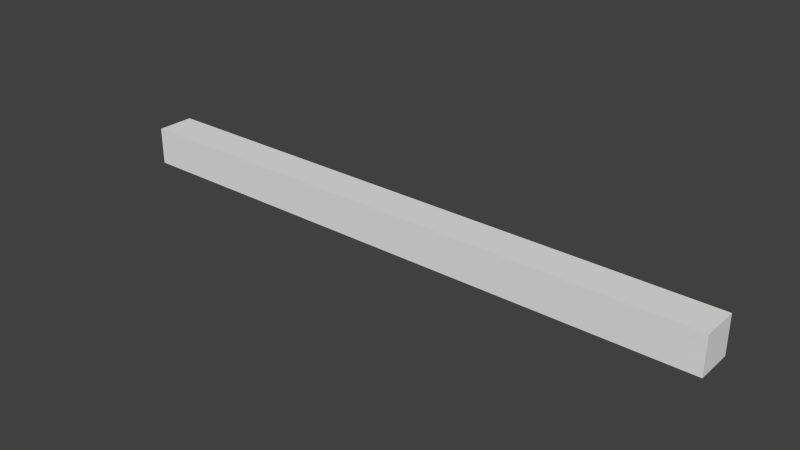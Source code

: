 # Source: short_16.blend  (saved by Blender 2.76.0; exported with 4.5.12 LTS)
import bpy
from mathutils import Matrix  # noqa: F401  (used for matrix-valued properties, if any)

bpy.ops.wm.read_factory_settings(use_empty=True)
scene = bpy.context.scene
scene.name = 'Scene'

# ---- collections
col_collection_16 = bpy.data.collections.new('Collection 16'); scene.collection.children.link(col_collection_16)

# ---- world
world_world = bpy.data.worlds.new('World'); scene.world = world_world
world_world.color = (0.05088, 0.05088, 0.05088)
world_world.use_sun_shadow = False
world_world.sun_shadow_jitter_overblur = 0.0
world_world.cycles.sampling_method = 'MANUAL'
world_world.cycles.sample_map_resolution = 256

# ---- meshes
me_cube_016 = bpy.data.meshes.new('Cube.016')
me_cube_016.from_pydata([(-16.0, -0.5, -1.0), (-16.0, -0.5, 0.0), (-16.0, 0.5, -1.0), (-16.0, 0.5, 0.0), (0.0, -0.5, -1.0), (0.0, -0.5, 0.0), (0.0, 0.5, -1.0), (0.0, 0.5, 0.0)], [], [(1, 3, 2, 0), (3, 7, 6, 2), (7, 5, 4, 6), (5, 1, 0, 4), (0, 2, 6, 4), (5, 7, 3, 1)])
me_cube_016.use_remesh_preserve_volume = False
me_cube_016.use_remesh_preserve_attributes = False
me_cube_016.use_mirror_vertex_groups = False
me_cube_016.update()

# ---- objects
ob_short_16 = bpy.data.objects.new('short_16', me_cube_016)

# ---- transforms, parenting, visibility, modifiers, constraints
ob_short_16.location = (0.0, 0.0, 0.0)
ob_short_16.lineart.crease_threshold = 0.0

# ---- collection membership
col_collection_16.objects.link(ob_short_16)

# ---- scene / render settings (as saved in the file)
scene.frame_start = 1; scene.frame_end = 250; scene.frame_set(1)
scene.render.engine = 'BLENDER_EEVEE_NEXT'
scene.render.resolution_percentage = 50
scene.render.dither_intensity = 0.0
scene.cycles.use_denoising = False
scene.cycles.samples = 10
scene.cycles.sampling_pattern = 'TABULATED_SOBOL'
scene.cycles.light_sampling_threshold = 0.0
scene.cycles.use_adaptive_sampling = False
scene.cycles.use_light_tree = False
scene.cycles.blur_glossy = 0.0
scene.cycles.pixel_filter_type = 'GAUSSIAN'
scene.cycles.sample_clamp_indirect = 0.0
scene.view_settings.view_transform = 'Standard'
bpy.context.view_layer.update()

# ---- added for rendering (the .blend has no active camera and no usable light): camera, sun
cam_auto = bpy.data.cameras.new('AutoCamera')
cam_auto.lens = 50.0
cam_auto.sensor_width = 36.0
cam_auto.clip_end = 1000.0
ob_auto_camera = bpy.data.objects.new('AutoCamera', cam_auto)
scene.collection.objects.link(ob_auto_camera)
ob_auto_camera.location = (6.86131, -17.8336, 11.389)
ob_auto_camera.rotation_euler = (1.09748, -7.21219e-08, 0.694738)
scene.camera = ob_auto_camera
light_auto_sun = bpy.data.lights.new('AutoSun', 'SUN')
light_auto_sun.energy = 3.0
light_auto_sun.angle = 0.0523599
ob_auto_sun = bpy.data.objects.new('AutoSun', light_auto_sun)
scene.collection.objects.link(ob_auto_sun)
ob_auto_sun.rotation_euler = (0.872665, 0.174533, 0.523599)
bpy.context.view_layer.update()
